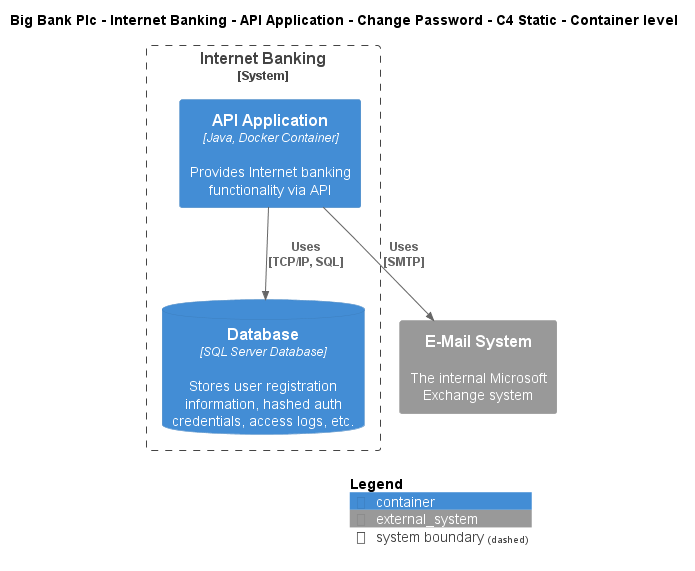

The diagram above was rendered by PlantUML. Its source (embedded in the PNG):
@startuml
!include ..\..\..\..\..\..\..\.c4s\C4_Container.puml

AddElementTag("c4interflow:lifecycle:new", $bgColor=green, $fontColor=#ffffff, $borderColor=green, $shadowing="False")
AddElementTag("c4interflow:lifecycle:changed", $bgColor=orange, $fontColor=#ffffff, $borderColor=orange, $shadowing="False")
AddElementTag("c4interflow:lifecycle:removed", $bgColor=red, $fontColor=#ffffff, $borderColor=red, $shadowing="False")

AddRelTag("c4interflow:lifecycle:new", $textColor=green, $lineColor=green)
AddRelTag("c4interflow:lifecycle:changed", $textColor=orange, $lineColor=orange)
AddRelTag("c4interflow:lifecycle:removed", $textColor=red, $lineColor=red)

SHOW_PERSON_PORTRAIT()
LAYOUT_TOP_DOWN()

skinparam linetype polyline

title Big Bank Plc - Internet Banking - API Application - Change Password - C4 Static - Container level


System_Boundary(BigBankPlc.SoftwareSystems.InternetBanking, "Internet Banking") {
    Container(BigBankPlc.SoftwareSystems.InternetBanking.Containers.APIApplication, "API Application", "Java, Docker Container", "Provides Internet banking functionality via API")
    ContainerDb(BigBankPlc.SoftwareSystems.InternetBanking.Containers.Database, "Database", "SQL Server Database", "Stores user registration information, hashed auth credentials, access logs, etc.")
}
System_Ext(BigBankPlc.SoftwareSystems.EMailSystem, "E-Mail System", "The internal Microsoft Exchange system")

Rel(BigBankPlc.SoftwareSystems.InternetBanking.Containers.APIApplication, BigBankPlc.SoftwareSystems.InternetBanking.Containers.Database, "Uses\n[TCP/IP, SQL]", $tags='protocol:tcp/ip, sql')
Rel(BigBankPlc.SoftwareSystems.InternetBanking.Containers.APIApplication, BigBankPlc.SoftwareSystems.EMailSystem, "Uses\n[SMTP]", $tags='protocol:smtp')


SHOW_LEGEND()
@enduml